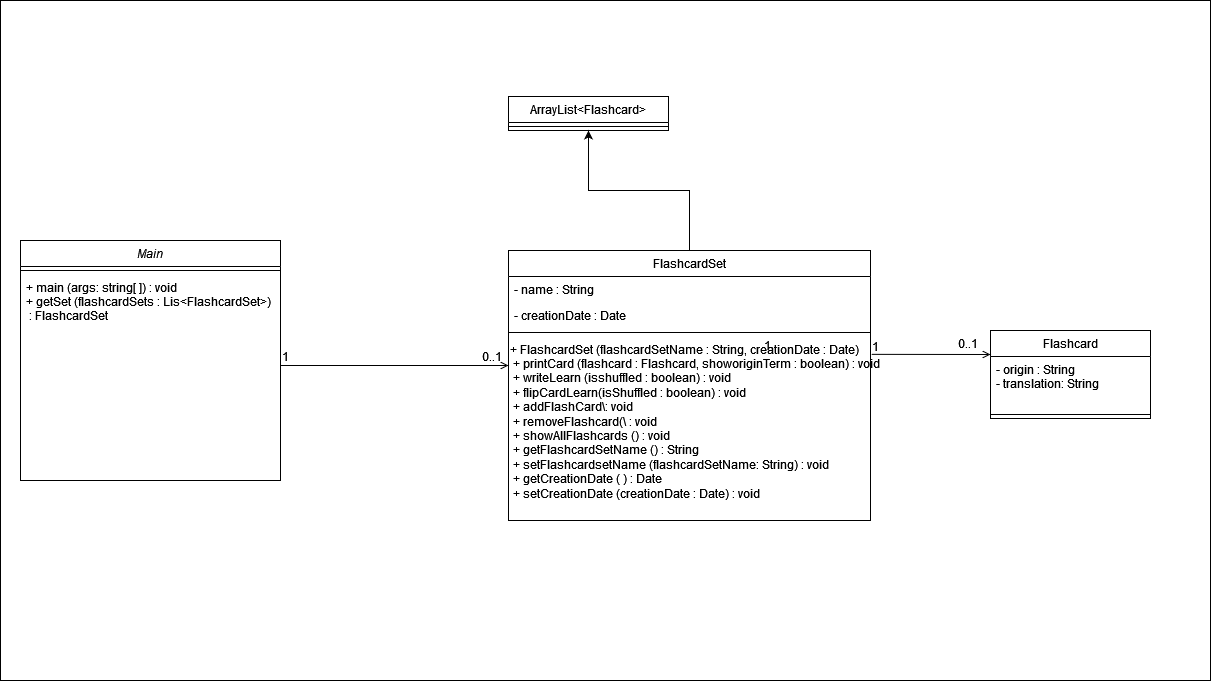

The diagram above was exported from draw.io. Its source (the exported page's mxGraphModel, read from the mxfile embedded in the PNG):
<mxGraphModel dx="1731" dy="1997" grid="1" gridSize="10" guides="1" tooltips="1" connect="1" arrows="1" fold="1" page="1" pageScale="1" pageWidth="827" pageHeight="1169" math="0" shadow="0">
  <root>
    <mxCell id="WIyWlLk6GJQsqaUBKTNV-0" />
    <mxCell id="WIyWlLk6GJQsqaUBKTNV-1" parent="WIyWlLk6GJQsqaUBKTNV-0" />
    <mxCell id="Svk7eXVdrWJF-Ix6_91--13" value="" style="rounded=0;whiteSpace=wrap;html=1;" vertex="1" parent="WIyWlLk6GJQsqaUBKTNV-1">
      <mxGeometry y="-130" width="1210" height="680" as="geometry" />
    </mxCell>
    <mxCell id="zkfFHV4jXpPFQw0GAbJ--0" value="Main" style="swimlane;fontStyle=2;align=center;verticalAlign=top;childLayout=stackLayout;horizontal=1;startSize=26;horizontalStack=0;resizeParent=1;resizeLast=0;collapsible=1;marginBottom=0;rounded=0;shadow=0;strokeWidth=1;" parent="WIyWlLk6GJQsqaUBKTNV-1" vertex="1">
      <mxGeometry x="20" y="110" width="260" height="240" as="geometry">
        <mxRectangle x="230" y="140" width="160" height="26" as="alternateBounds" />
      </mxGeometry>
    </mxCell>
    <mxCell id="zkfFHV4jXpPFQw0GAbJ--4" value="" style="line;html=1;strokeWidth=1;align=left;verticalAlign=middle;spacingTop=-1;spacingLeft=3;spacingRight=3;rotatable=0;labelPosition=right;points=[];portConstraint=eastwest;" parent="zkfFHV4jXpPFQw0GAbJ--0" vertex="1">
      <mxGeometry y="26" width="260" height="8" as="geometry" />
    </mxCell>
    <mxCell id="zkfFHV4jXpPFQw0GAbJ--5" value="+ main (args: string[ ]) : void&#10;+ getSet (flashcardSets : Lis&lt;FlashcardSet&gt;)&#10; : FlashcardSet " style="text;align=left;verticalAlign=top;spacingLeft=4;spacingRight=4;overflow=hidden;rotatable=0;points=[[0,0.5],[1,0.5]];portConstraint=eastwest;" parent="zkfFHV4jXpPFQw0GAbJ--0" vertex="1">
      <mxGeometry y="34" width="260" height="66" as="geometry" />
    </mxCell>
    <mxCell id="zkfFHV4jXpPFQw0GAbJ--6" value="ArrayList&lt;Flashcard&gt;" style="swimlane;fontStyle=0;align=center;verticalAlign=top;childLayout=stackLayout;horizontal=1;startSize=26;horizontalStack=0;resizeParent=1;resizeLast=0;collapsible=1;marginBottom=0;rounded=0;shadow=0;strokeWidth=1;" parent="WIyWlLk6GJQsqaUBKTNV-1" vertex="1">
      <mxGeometry x="508" y="-34" width="160" height="34" as="geometry">
        <mxRectangle x="130" y="380" width="160" height="26" as="alternateBounds" />
      </mxGeometry>
    </mxCell>
    <mxCell id="zkfFHV4jXpPFQw0GAbJ--9" value="" style="line;html=1;strokeWidth=1;align=left;verticalAlign=middle;spacingTop=-1;spacingLeft=3;spacingRight=3;rotatable=0;labelPosition=right;points=[];portConstraint=eastwest;" parent="zkfFHV4jXpPFQw0GAbJ--6" vertex="1">
      <mxGeometry y="26" width="160" height="8" as="geometry" />
    </mxCell>
    <mxCell id="zkfFHV4jXpPFQw0GAbJ--13" value="Flashcard" style="swimlane;fontStyle=0;align=center;verticalAlign=top;childLayout=stackLayout;horizontal=1;startSize=26;horizontalStack=0;resizeParent=1;resizeLast=0;collapsible=1;marginBottom=0;rounded=0;shadow=0;strokeWidth=1;" parent="WIyWlLk6GJQsqaUBKTNV-1" vertex="1">
      <mxGeometry x="990" y="200" width="160" height="88" as="geometry">
        <mxRectangle x="340" y="380" width="170" height="26" as="alternateBounds" />
      </mxGeometry>
    </mxCell>
    <mxCell id="zkfFHV4jXpPFQw0GAbJ--14" value="- origin : String&#10;- translation: String&#10;" style="text;align=left;verticalAlign=top;spacingLeft=4;spacingRight=4;overflow=hidden;rotatable=0;points=[[0,0.5],[1,0.5]];portConstraint=eastwest;" parent="zkfFHV4jXpPFQw0GAbJ--13" vertex="1">
      <mxGeometry y="26" width="160" height="54" as="geometry" />
    </mxCell>
    <mxCell id="zkfFHV4jXpPFQw0GAbJ--15" value="" style="line;html=1;strokeWidth=1;align=left;verticalAlign=middle;spacingTop=-1;spacingLeft=3;spacingRight=3;rotatable=0;labelPosition=right;points=[];portConstraint=eastwest;" parent="zkfFHV4jXpPFQw0GAbJ--13" vertex="1">
      <mxGeometry y="80" width="160" height="8" as="geometry" />
    </mxCell>
    <mxCell id="Svk7eXVdrWJF-Ix6_91--0" style="edgeStyle=orthogonalEdgeStyle;rounded=0;orthogonalLoop=1;jettySize=auto;html=1;entryX=0.5;entryY=1;entryDx=0;entryDy=0;" edge="1" parent="WIyWlLk6GJQsqaUBKTNV-1" source="zkfFHV4jXpPFQw0GAbJ--17" target="zkfFHV4jXpPFQw0GAbJ--6">
      <mxGeometry relative="1" as="geometry" />
    </mxCell>
    <mxCell id="zkfFHV4jXpPFQw0GAbJ--17" value="FlashcardSet" style="swimlane;fontStyle=0;align=center;verticalAlign=top;childLayout=stackLayout;horizontal=1;startSize=26;horizontalStack=0;resizeParent=1;resizeLast=0;collapsible=1;marginBottom=0;rounded=0;shadow=0;strokeWidth=1;" parent="WIyWlLk6GJQsqaUBKTNV-1" vertex="1">
      <mxGeometry x="508" y="120" width="362" height="270" as="geometry">
        <mxRectangle x="550" y="140" width="160" height="26" as="alternateBounds" />
      </mxGeometry>
    </mxCell>
    <mxCell id="zkfFHV4jXpPFQw0GAbJ--19" value="- name : String" style="text;align=left;verticalAlign=top;spacingLeft=4;spacingRight=4;overflow=hidden;rotatable=0;points=[[0,0.5],[1,0.5]];portConstraint=eastwest;rounded=0;shadow=0;html=0;" parent="zkfFHV4jXpPFQw0GAbJ--17" vertex="1">
      <mxGeometry y="26" width="362" height="26" as="geometry" />
    </mxCell>
    <mxCell id="zkfFHV4jXpPFQw0GAbJ--18" value="- creationDate : Date" style="text;align=left;verticalAlign=top;spacingLeft=4;spacingRight=4;overflow=hidden;rotatable=0;points=[[0,0.5],[1,0.5]];portConstraint=eastwest;" parent="zkfFHV4jXpPFQw0GAbJ--17" vertex="1">
      <mxGeometry y="52" width="362" height="26" as="geometry" />
    </mxCell>
    <mxCell id="zkfFHV4jXpPFQw0GAbJ--23" value="" style="line;html=1;strokeWidth=1;align=left;verticalAlign=middle;spacingTop=-1;spacingLeft=3;spacingRight=3;rotatable=0;labelPosition=right;points=[];portConstraint=eastwest;" parent="zkfFHV4jXpPFQw0GAbJ--17" vertex="1">
      <mxGeometry y="78" width="362" height="8" as="geometry" />
    </mxCell>
    <mxCell id="Svk7eXVdrWJF-Ix6_91--2" value="&lt;div align=&quot;left&quot;&gt;+ FlashcardSet (flashcardSetName : String, creationDate : Date)&lt;br&gt;&amp;nbsp;+ printCard (flashcard : Flashcard, showoriginTerm : boolean) : void&lt;br&gt;&amp;nbsp;+ writeLearn (isshuffled : boolean) : void&lt;br&gt;&amp;nbsp;+ flipCardLearn(isShuffled : boolean) : void&lt;br&gt;&amp;nbsp;+ addFlashCard\: void&lt;br&gt;&amp;nbsp;+ removeFlashcard(\ : void&lt;br&gt;&amp;nbsp;+ showAllFlashcards () : void&lt;br&gt;&amp;nbsp;+ getFlashcardSetName () : String&lt;br&gt;&amp;nbsp;+ setFlashcardsetName (flashcardSetName: String) : void&lt;br&gt;&amp;nbsp;+ getCreationDate ( ) : Date&lt;br&gt;&amp;nbsp;+ setCreationDate (creationDate : Date) : void&lt;/div&gt;" style="text;html=1;align=left;verticalAlign=middle;resizable=0;points=[];autosize=1;strokeColor=none;fillColor=none;" vertex="1" parent="zkfFHV4jXpPFQw0GAbJ--17">
      <mxGeometry y="86" width="362" height="170" as="geometry" />
    </mxCell>
    <mxCell id="zkfFHV4jXpPFQw0GAbJ--26" value="" style="endArrow=open;shadow=0;strokeWidth=1;rounded=0;endFill=1;edgeStyle=elbowEdgeStyle;elbow=vertical;" parent="WIyWlLk6GJQsqaUBKTNV-1" source="zkfFHV4jXpPFQw0GAbJ--0" target="zkfFHV4jXpPFQw0GAbJ--17" edge="1">
      <mxGeometry x="0.5" y="41" relative="1" as="geometry">
        <mxPoint x="380" y="192" as="sourcePoint" />
        <mxPoint x="540" y="192" as="targetPoint" />
        <mxPoint x="-40" y="32" as="offset" />
      </mxGeometry>
    </mxCell>
    <mxCell id="zkfFHV4jXpPFQw0GAbJ--27" value="0..1" style="resizable=0;align=left;verticalAlign=bottom;labelBackgroundColor=none;fontSize=12;" parent="zkfFHV4jXpPFQw0GAbJ--26" connectable="0" vertex="1">
      <mxGeometry x="-1" relative="1" as="geometry">
        <mxPoint x="200" as="offset" />
      </mxGeometry>
    </mxCell>
    <mxCell id="zkfFHV4jXpPFQw0GAbJ--28" value="1" style="resizable=0;align=right;verticalAlign=bottom;labelBackgroundColor=none;fontSize=12;" parent="zkfFHV4jXpPFQw0GAbJ--26" connectable="0" vertex="1">
      <mxGeometry x="1" relative="1" as="geometry">
        <mxPoint x="372" y="-10" as="offset" />
      </mxGeometry>
    </mxCell>
    <mxCell id="Svk7eXVdrWJF-Ix6_91--7" value="" style="endArrow=open;shadow=0;strokeWidth=1;rounded=0;endFill=1;edgeStyle=elbowEdgeStyle;elbow=vertical;exitX=1.003;exitY=0.105;exitDx=0;exitDy=0;exitPerimeter=0;" edge="1" parent="WIyWlLk6GJQsqaUBKTNV-1" source="Svk7eXVdrWJF-Ix6_91--2">
      <mxGeometry x="0.5" y="41" relative="1" as="geometry">
        <mxPoint x="732" y="219.58666666666676" as="sourcePoint" />
        <mxPoint x="990" y="224" as="targetPoint" />
        <mxPoint x="-40" y="32" as="offset" />
      </mxGeometry>
    </mxCell>
    <mxCell id="Svk7eXVdrWJF-Ix6_91--8" value="" style="resizable=0;align=left;verticalAlign=bottom;labelBackgroundColor=none;fontSize=12;" connectable="0" vertex="1" parent="Svk7eXVdrWJF-Ix6_91--7">
      <mxGeometry x="-1" relative="1" as="geometry">
        <mxPoint x="200" as="offset" />
      </mxGeometry>
    </mxCell>
    <mxCell id="Svk7eXVdrWJF-Ix6_91--9" value="1" style="resizable=0;align=right;verticalAlign=bottom;labelBackgroundColor=none;fontSize=12;" connectable="0" vertex="1" parent="Svk7eXVdrWJF-Ix6_91--7">
      <mxGeometry x="1" relative="1" as="geometry">
        <mxPoint x="-218" as="offset" />
      </mxGeometry>
    </mxCell>
    <mxCell id="Svk7eXVdrWJF-Ix6_91--10" value="0..1" style="resizable=0;align=left;verticalAlign=bottom;labelBackgroundColor=none;fontSize=12;" connectable="0" vertex="1" parent="WIyWlLk6GJQsqaUBKTNV-1">
      <mxGeometry x="480" y="235" as="geometry">
        <mxPoint x="476" y="-13" as="offset" />
      </mxGeometry>
    </mxCell>
    <mxCell id="Svk7eXVdrWJF-Ix6_91--11" value="1" style="resizable=0;align=right;verticalAlign=bottom;labelBackgroundColor=none;fontSize=12;" connectable="0" vertex="1" parent="WIyWlLk6GJQsqaUBKTNV-1">
      <mxGeometry x="290" y="235" as="geometry" />
    </mxCell>
  </root>
</mxGraphModel>